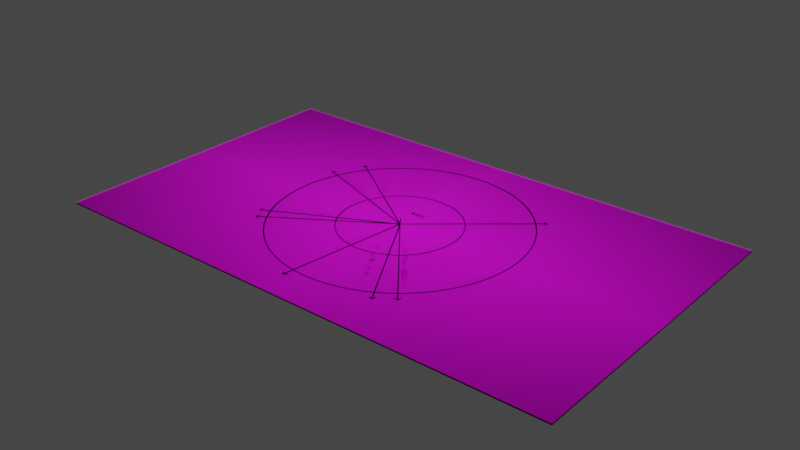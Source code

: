 # Source: VGHS_Radar_Map_25nm.blend  (saved by Blender 3.6.13; exported with 4.5.12 LTS)
import bpy
from mathutils import Matrix  # noqa: F401  (used for matrix-valued properties, if any)

bpy.ops.wm.read_factory_settings(use_empty=True)
scene = bpy.context.scene
scene.name = 'Scene'

# ---- collections
col_reference_image = bpy.data.collections.new('Reference_Image'); scene.collection.children.link(col_reference_image)
col_map_item = bpy.data.collections.new('Map_Item'); scene.collection.children.link(col_map_item)
col_route_item = bpy.data.collections.new('Route_Item'); col_map_item.children.link(col_route_item)
col_area = bpy.data.collections.new('Area'); col_route_item.children.link(col_area)
col_path = bpy.data.collections.new('Path'); col_route_item.children.link(col_path)
col_text_item = bpy.data.collections.new('Text_Item'); col_map_item.children.link(col_text_item)
col_other_text = bpy.data.collections.new('Other Text'); col_text_item.children.link(col_other_text)
col_pathe_text = bpy.data.collections.new('Pathe Text'); col_text_item.children.link(col_pathe_text)
col_xtra_item = bpy.data.collections.new('Xtra_Item'); col_map_item.children.link(col_xtra_item)
col_all_theme_map = bpy.data.collections.new('All_Theme_Map'); scene.collection.children.link(col_all_theme_map)

# ---- images (referenced by path relative to the original .blend; pixels are not part of the script)
import os
ASSET_DIR = os.environ.get("B2B_ASSET_DIR", "")  # directory of the original .blend (textures are referenced by path, not embedded)
HERE = os.path.dirname(os.path.abspath(__file__))  # packed textures are extracted next to this script under _unpacked/

def load_image(name, relpath, width, height, colorspace="sRGB"):
    """Load a texture the original file referenced (path relative to the .blend, or extracted next to this script)."""
    p = next((c for c in (os.path.join(HERE, relpath), os.path.join(ASSET_DIR, relpath)) if relpath and os.path.exists(c)), "")
    if p:
        img = bpy.data.images.load(p, check_existing=True)
        img.name = name
    else:  # same state as the original file: an image datablock whose file is absent (Cycles renders it pink)
        img = bpy.data.images.new(name, width, height)
        img.source = "FILE"
        img.filepath = "//" + (relpath or name)
    img.colorspace_settings.name = colorspace
    return img
img_map_color_palette_m2_psd = load_image('Map_Color_Palette M2.psd', 'Map_Color_Palette M2.psd', 1024, 1024, 'sRGB')
img_rm_satelite_25nm_psd = load_image('RM_Satelite_25nm.psd', 'RM_Satelite_25nm.psd', 1024, 1024, 'sRGB')

# ---- materials (node trees are filled in below, after node groups)
mat_map_color_palette = bpy.data.materials.new('Map_Color_Palette')
mat_map_color_palette.use_transparent_shadow = False
mat_map_color_palette.diffuse_color = (0.0, 1.0, 0.813, 1.0)
mat_rm_satelite_25nm = bpy.data.materials.new('RM_Satelite_25nm')
mat_rm_satelite_25nm.surface_render_method = 'BLENDED'
mat_rm_satelite_25nm.blend_method = 'BLEND'

# ---- node groups
ng_line_thickness = bpy.data.node_groups.new('Line Thickness', 'GeometryNodeTree')
_s = ng_line_thickness.interface.new_socket(name='Geometry', in_out='OUTPUT', socket_type='NodeSocketGeometry')
_s = ng_line_thickness.interface.new_socket(name='Geometry', in_out='INPUT', socket_type='NodeSocketGeometry')
_s = ng_line_thickness.interface.new_socket(name='Width', in_out='INPUT', socket_type='NodeSocketFloat')
_s.default_value = 20.0
_s.min_value = 0.0
_s.max_value = 100.0
_s = ng_line_thickness.interface.new_socket(name='Is Mesh', in_out='INPUT', socket_type='NodeSocketBool')
_s = ng_line_thickness.interface.new_socket(name='X Index', in_out='INPUT', socket_type='NodeSocketInt')
_s.min_value = 0
_s.max_value = 3
_s = ng_line_thickness.interface.new_socket(name='Y Index', in_out='INPUT', socket_type='NodeSocketInt')
ng_line_thickness.is_modifier = True
_N = ng_line_thickness.nodes; _L = ng_line_thickness.links
n0 = _N.new('GeometryNodeCurvePrimitiveLine'); n0.name = 'Curve Line'; n0.location = (-173, -56)
n1 = _N.new('ShaderNodeCombineXYZ'); n1.name = 'Combine XYZ'; n1.location = (-403, -89)
n2 = _N.new('ShaderNodeCombineXYZ'); n2.name = 'Combine XYZ.001'; n2.location = (-377, -246)
n3 = _N.new('ShaderNodeMath'); n3.name = 'Math'; n3.location = (-591, -81)
n3.operation = 'DIVIDE'
n3.inputs[1].default_value = -2.0
n4 = _N.new('ShaderNodeMath'); n4.name = 'Math.001'; n4.location = (-593, -250)
n4.operation = 'DIVIDE'
n4.inputs[1].default_value = 2.0
n5 = _N.new('GeometryNodeMeshToCurve'); n5.name = 'Mesh to Curve'; n5.location = (-799, -4)
n6 = _N.new('GeometryNodeSwitch'); n6.name = 'Switch'; n6.location = (-599, 147)
n7 = _N.new('NodeGroupOutput'); n7.name = 'Group Output'; n7.location = (1216, 118)
n8 = _N.new('GeometryNodeRealizeInstances'); n8.name = 'Realize Instances'; n8.location = (529, -182)
n9 = _N.new('GeometryNodeStoreNamedAttribute'); n9.name = 'Store Named Attribute'; n9.location = (749, -112)
n9.data_type = 'FLOAT2'
n9.domain = 'CORNER'
n9.inputs[2].default_value = 'UVMap'
n10 = _N.new('GeometryNodeSetMaterial'); n10.name = 'Set Material'; n10.location = (943, -142)
n10.inputs[2].default_value = mat_map_color_palette
n11 = _N.new('ShaderNodeMath'); n11.name = 'Math.002'; n11.location = (235, -340)
n11.operation = 'DIVIDE'
n12 = _N.new('ShaderNodeMath'); n12.name = 'Math.003'; n12.location = (393, -510)
n12.inputs[1].default_value = 0.125
n13 = _N.new('ShaderNodeMath'); n13.name = 'Math.004'; n13.location = (233, -510)
n13.operation = 'DIVIDE'
n14 = _N.new('ShaderNodeMath'); n14.name = 'Math.005'; n14.location = (388, -340)
n14.inputs[1].default_value = 0.125
n15 = _N.new('ShaderNodeCombineXYZ'); n15.name = 'Combine XYZ.002'; n15.location = (580, -334)
n16 = _N.new('GeometryNodeCurveToMesh'); n16.name = 'Curve to Mesh'; n16.location = (60, 59)
n17 = _N.new('NodeGroupInput'); n17.name = 'Group Input.001'; n17.location = (12, -438)
n18 = _N.new('NodeGroupInput'); n18.name = 'Group Input'; n18.location = (-1149, 25)
n19 = _N.new('NodeGroupInput'); n19.name = 'Group Input.002'; n19.location = (-836, 243)
n20 = _N.new('GeometryNodeInputNamedAttribute'); n20.name = 'Named Attribute'; n20.location = (35, 59)
n20.inputs[0].default_value = 'radius'
n21 = _N.new('GeometryNodeSwitch'); n21.name = 'Switch.001'; n21.location = (35, 59)
n21.input_type = 'FLOAT'
n21.inputs[1].default_value = 1.0
_L.new(n0.outputs[0], n16.inputs[1])
_L.new(n3.outputs[0], n1.inputs[0])
_L.new(n18.outputs[1], n3.inputs[0])
_L.new(n1.outputs[0], n0.inputs[0])
_L.new(n18.outputs[1], n4.inputs[0])
_L.new(n4.outputs[0], n2.inputs[0])
_L.new(n2.outputs[0], n0.inputs[1])
_L.new(n5.outputs[0], n6.inputs[2])
_L.new(n18.outputs[0], n6.inputs[1])
_L.new(n6.outputs[0], n16.inputs[0])
_L.new(n18.outputs[0], n5.inputs[0])
_L.new(n8.outputs[0], n9.inputs[0])
_L.new(n9.outputs[0], n10.inputs[0])
_L.new(n11.outputs[0], n14.inputs[0])
_L.new(n13.outputs[0], n12.inputs[0])
_L.new(n14.outputs[0], n15.inputs[0])
_L.new(n12.outputs[0], n15.inputs[1])
_L.new(n15.outputs[0], n9.inputs[3])
_L.new(n10.outputs[0], n7.inputs[0])
_L.new(n16.outputs[0], n8.inputs[0])
_L.new(n17.outputs[3], n11.inputs[1])
_L.new(n17.outputs[4], n13.inputs[1])
_L.new(n19.outputs[2], n6.inputs[0])
_L.new(n20.outputs[1], n21.inputs[0])
_L.new(n20.outputs[0], n21.inputs[2])
_L.new(n21.outputs[0], n16.inputs[2])
n7.is_active_output = True
ng_clonemesh = bpy.data.node_groups.new('CloneMesh', 'GeometryNodeTree')
_s = ng_clonemesh.interface.new_socket(name='Geometry', in_out='OUTPUT', socket_type='NodeSocketGeometry')
_s = ng_clonemesh.interface.new_socket(name='Geometry', in_out='INPUT', socket_type='NodeSocketGeometry')
_s = ng_clonemesh.interface.new_socket(name='Collection', in_out='INPUT', socket_type='NodeSocketCollection')
_s = ng_clonemesh.interface.new_socket(name='X Index', in_out='INPUT', socket_type='NodeSocketInt')
_s.min_value = 0
_s.max_value = 7
_s = ng_clonemesh.interface.new_socket(name='Y Index', in_out='INPUT', socket_type='NodeSocketInt')
_s.min_value = 0
_s.max_value = 7
ng_clonemesh.is_modifier = True
_N = ng_clonemesh.nodes; _L = ng_clonemesh.links
n0 = _N.new('GeometryNodeCollectionInfo'); n0.name = 'Collection Info'; n0.location = (-136, 83)
n1 = _N.new('NodeGroupOutput'); n1.name = 'Group Output'; n1.location = (891, 145)
n2 = _N.new('GeometryNodeRealizeInstances'); n2.name = 'Realize Instances'; n2.location = (66, 30)
n3 = _N.new('GeometryNodeStoreNamedAttribute'); n3.name = 'Store Named Attribute'; n3.location = (286, 100)
n3.data_type = 'FLOAT2'
n3.domain = 'CORNER'
n3.inputs[2].default_value = 'UVMap'
n4 = _N.new('GeometryNodeSetMaterial'); n4.name = 'Set Material'; n4.location = (479, 69)
n4.inputs[2].default_value = mat_map_color_palette
n5 = _N.new('GeometryNodeJoinGeometry'); n5.name = 'Join Geometry'; n5.location = (575, 222)
n6 = _N.new('ShaderNodeMath'); n6.name = 'Math'; n6.location = (-228, -128)
n6.operation = 'DIVIDE'
n6.inputs[1].default_value = 8.0
n7 = _N.new('ShaderNodeMath'); n7.name = 'Math.001'; n7.location = (-230, -299)
n7.operation = 'DIVIDE'
n7.inputs[1].default_value = 8.0
n8 = _N.new('ShaderNodeMath'); n8.name = 'Math.002'; n8.location = (-75, -128)
n8.inputs[1].default_value = 0.0625
n9 = _N.new('ShaderNodeCombineXYZ'); n9.name = 'Combine XYZ'; n9.location = (117, -123)
n10 = _N.new('ShaderNodeMath'); n10.name = 'Math.003'; n10.location = (-70, -299)
n10.inputs[1].default_value = 0.0625
n11 = _N.new('NodeGroupInput'); n11.name = 'Group Input'; n11.location = (-578, 131)
n12 = _N.new('ShaderNodeMath'); n12.name = 'Math.004'; n12.location = (109, -294)
n12.operation = 'SUBTRACT'
n12.inputs[0].default_value = 1.0
_L.new(n0.outputs[0], n2.inputs[0])
_L.new(n2.outputs[0], n3.inputs[0])
_L.new(n3.outputs[0], n4.inputs[0])
_L.new(n11.outputs[2], n6.inputs[0])
_L.new(n11.outputs[3], n7.inputs[0])
_L.new(n6.outputs[0], n8.inputs[0])
_L.new(n7.outputs[0], n10.inputs[0])
_L.new(n8.outputs[0], n9.inputs[0])
_L.new(n9.outputs[0], n3.inputs[3])
_L.new(n11.outputs[1], n0.inputs[0])
_L.new(n11.outputs[0], n5.inputs[0])
_L.new(n4.outputs[0], n5.inputs[0])
_L.new(n5.outputs[0], n1.inputs[0])
_L.new(n10.outputs[0], n12.inputs[1])
_L.new(n12.outputs[0], n9.inputs[1])
n1.is_active_output = True

# ---- material node trees
mat_map_color_palette.use_nodes = True; mat_map_color_palette.node_tree.nodes.clear()
_N = mat_map_color_palette.node_tree.nodes; _L = mat_map_color_palette.node_tree.links
n0 = _N.new('ShaderNodeBsdfPrincipled'); n0.name = 'Principled BSDF'; n0.location = (10, 300)
n0.distribution = 'GGX'
n0.subsurface_method = 'RANDOM_WALK_SKIN'
n0.inputs[3].default_value = 1.45
n0.inputs[27].default_value = (0.0, 0.0, 0.0, 1.0)
n0.inputs[28].default_value = 1.0
n1 = _N.new('ShaderNodeOutputMaterial'); n1.name = 'Material Output'; n1.location = (300, 300)
n2 = _N.new('ShaderNodeTexImage'); n2.name = 'Image Texture'; n2.location = (-280, 278)
n2.image = img_map_color_palette_m2_psd
_L.new(n0.outputs[0], n1.inputs[0])
_L.new(n2.outputs[0], n0.inputs[0])
n1.is_active_output = True
mat_rm_satelite_25nm.use_nodes = True; mat_rm_satelite_25nm.node_tree.nodes.clear()
_N = mat_rm_satelite_25nm.node_tree.nodes; _L = mat_rm_satelite_25nm.node_tree.links
n0 = _N.new('ShaderNodeOutputMaterial'); n0.name = 'Material Output'; n0.location = (300, 300)
n1 = _N.new('ShaderNodeTexImage'); n1.name = 'Image Texture'; n1.location = (-200, 300)
n1.image = img_rm_satelite_25nm_psd
n1.extension = 'CLIP'
n2 = _N.new('ShaderNodeBsdfPrincipled'); n2.name = 'Principled BSDF'; n2.location = (0, 300)
n2.distribution = 'GGX'
n2.subsurface_method = 'RANDOM_WALK_SKIN'
n2.inputs[3].default_value = 1.45
n2.inputs[27].default_value = (0.0, 0.0, 0.0, 1.0)
n2.inputs[28].default_value = 1.0
_L.new(n1.outputs[0], n2.inputs[0])
_L.new(n1.outputs[1], n2.inputs[4])
_L.new(n2.outputs[0], n0.inputs[0])
n0.is_active_output = True

# ---- world
world_world = bpy.data.worlds.new('World'); scene.world = world_world
world_world.use_nodes = True; world_world.node_tree.nodes.clear()
_N = world_world.node_tree.nodes; _L = world_world.node_tree.links
n0 = _N.new('ShaderNodeOutputWorld'); n0.name = 'World Output'; n0.location = (300, 300)
n1 = _N.new('ShaderNodeBackground'); n1.name = 'Background'; n1.location = (10, 300)
n1.inputs[0].default_value = (0.05088, 0.05088, 0.05088, 1.0)
_L.new(n1.outputs[0], n0.inputs[0])
n0.is_active_output = True
world_world.color = (0.05088, 0.05088, 0.05088)
world_world.use_sun_shadow = False
world_world.sun_shadow_jitter_overblur = 0.0

# ---- meshes
me_plane_009 = bpy.data.meshes.new('Plane.009')
me_plane_009.from_pydata([(-1.0, -1.0, 0.0), (1.0, -1.0, 0.0), (-1.0, 1.0, 0.0), (1.0, 1.0, 0.0)], [], [(0, 1, 3, 2)])
_uv = me_plane_009.uv_layers.new(name='UVMap')
_uv.uv.foreach_set('vector', [0.0, 0.0, 1.0, 0.0, 1.0, 1.0, 0.0, 1.0])
me_plane_009.materials.append(mat_map_color_palette)
me_plane_009.update()
me_plane_004 = bpy.data.meshes.new('Plane.004')
me_plane_004.from_pydata([(1000.0, 600.0, -10.0), (-1000.0, 600.0, -10.0), (1000.0, -600.0, -10.0), (-1000.0, -600.0, -10.0)], [], [(3, 2, 0, 1)])
_uv = me_plane_004.uv_layers.new(name='UVMap')
_uv.uv.foreach_set('vector', [0.03221, 0.8091, 0.03221, 0.8091, 0.03221, 0.8091, 0.03221, 0.8091])
me_plane_004.materials.append(mat_map_color_palette)
me_plane_004.update()
me_plane_011 = bpy.data.meshes.new('Plane.011')
me_plane_011.from_pydata([(1000.0, 600.0, -10.0), (-1000.0, 600.0, -10.0), (1000.0, -600.0, -10.0), (-1000.0, -600.0, -10.0)], [], [(0, 1, 3, 2)])
_uv = me_plane_011.uv_layers.new(name='UVMap')
_uv.uv.foreach_set('vector', [0.0674, 0.697, 0.0674, 0.697, 0.0674, 0.697, 0.0674, 0.697])
me_plane_011.materials.append(mat_map_color_palette)
me_plane_011.update()
me_surface_map_runway_bg_001 = bpy.data.meshes.new('Surface_Map_Runway_BG.001')
me_surface_map_runway_bg_001.from_pydata([(1000.0, 600.0, -5.0), (-1000.0, 600.0, -5.0), (1000.0, -600.0, -5.0), (-1000.0, -600.0, -5.0)], [], [(3, 2, 0, 1)])
_uv = me_surface_map_runway_bg_001.uv_layers.new(name='UVMap')
_uv.uv.foreach_set('vector', [0.0, 0.0, 1.0, 0.0, 1.0, 1.0, 0.0, 1.0])
me_surface_map_runway_bg_001.materials.append(mat_rm_satelite_25nm)
me_surface_map_runway_bg_001.update()

# ---- curves / text
cu_area_25nm_001 = bpy.data.curves.new('Area 25nm.001', 'CURVE')
cu_area_25nm_001.dimensions = '2D'
_sp = cu_area_25nm_001.splines.new('BEZIER'); _sp.bezier_points.add(3)
_sp.bezier_points.foreach_set('co', [-268.0, 0.0, 0.0, 0.0, 268.0, 0.0, 268.0, 0.0, 0.0, 0.0, -268.0, 0.0])
_sp.bezier_points.foreach_set('handle_left', [-268.0, -148.0, 0.0, -148.0, 268.0, 0.0, 268.0, 148.0, 0.0, 148.0, -268.0, 0.0])
_sp.bezier_points.foreach_set('handle_right', [-268.0, 148.0, 0.0, 148.0, 268.0, 0.0, 268.0, -148.0, 0.0, -148.0, -268.0, 0.0])
for _p, _l, _r in zip(_sp.bezier_points, ['AUTO', 'AUTO', 'AUTO', 'AUTO'], ['AUTO', 'AUTO', 'AUTO', 'AUTO']): _p.handle_left_type = _l; _p.handle_right_type = _r
_sp.order_u = 0
_sp.order_v = 0
_sp.use_cyclic_u = True
cu_area_25nm_001.bevel_mode = 'OBJECT'
cu_area_25nm_001.bevel_profile.use_clip = True
cu_beziercircle_001 = bpy.data.curves.new('BezierCircle.001', 'CURVE')
cu_beziercircle_001.dimensions = '2D'
_sp = cu_beziercircle_001.splines.new('BEZIER'); _sp.bezier_points.add(3)
_sp.bezier_points.foreach_set('co', [-463.0, 0.0, 0.0, 0.0, 463.0, 0.0, 463.0, 0.0, 0.0, 0.0, -463.0, 0.0])
_sp.bezier_points.foreach_set('handle_left', [-463.0, -255.6, 0.0, -255.6, 463.0, 0.0, 463.0, 255.6, 0.0, 255.6, -463.0, 0.0])
_sp.bezier_points.foreach_set('handle_right', [-463.0, 255.6, 0.0, 255.6, 463.0, 0.0, 463.0, -255.6, 0.0, -255.6, -463.0, 0.0])
for _p, _l, _r in zip(_sp.bezier_points, ['ALIGNED', 'ALIGNED', 'ALIGNED', 'ALIGNED'], ['ALIGNED', 'ALIGNED', 'ALIGNED', 'ALIGNED']): _p.handle_left_type = _l; _p.handle_right_type = _r
_sp.order_u = 0
_sp.order_v = 0
_sp.resolution_u = 32
_sp.use_cyclic_u = True
cu_beziercircle_001.bevel_mode = 'OBJECT'
cu_beziercircle_001.bevel_profile.use_clip = True
cu_beziercircle_001.resolution_u = 32
cu_beziercurve_002 = bpy.data.curves.new('BezierCurve.002', 'CURVE')
cu_beziercurve_002.dimensions = '2D'
_sp = cu_beziercurve_002.splines.new('BEZIER'); _sp.bezier_points.add(1)
_sp.bezier_points.foreach_set('co', [0.0, 10.12, 0.0, 0.0, 42.12, 0.0])
_sp.bezier_points.foreach_set('handle_left', [0.0, -2.373, 0.0, 0.0, 29.63, 0.0])
_sp.bezier_points.foreach_set('handle_right', [0.0, 22.61, 0.0, 0.0, 54.61, 0.0])
for _p, _l, _r in zip(_sp.bezier_points, ['AUTO', 'AUTO'], ['AUTO', 'AUTO']): _p.handle_left_type = _l; _p.handle_right_type = _r
_sp.order_u = 0
_sp.order_v = 0
_sp.resolution_u = 1
cu_beziercurve_002.bevel_mode = 'OBJECT'
cu_beziercurve_002.resolution_u = 1
cu_path_050 = bpy.data.curves.new('Path 050°', 'CURVE')
cu_path_050.dimensions = '2D'
_sp = cu_path_050.splines.new('POLY'); _sp.points.add(1)
_sp.points.foreach_set('co', [0.0, 0.0, 0.0, 0.0, 385.0, 323.0, 0.0, 0.0])
_sp.order_v = 0
_sp.resolution_u = 1
_sp.resolution_v = 0
_sp.use_endpoint_u = True
_sp.use_smooth = False
_sp = cu_path_050.splines.new('POLY'); _sp.points.add(2)
_sp.points.foreach_set('co', [383.7, 308.9, 0.0, 0.0, 385.0, 323.0, 0.0, 0.0, 370.8, 324.3, 0.0, 0.0])
_sp.order_v = 0
_sp.resolution_u = 1
_sp.resolution_v = 0
_sp.use_endpoint_u = True
_sp.use_smooth = False
cu_path_050.bevel_mode = 'OBJECT'
cu_path_050.resolution_u = 1
cu_path_141 = bpy.data.curves.new('Path 141°', 'CURVE')
cu_path_141.dimensions = '2D'
_sp = cu_path_141.splines.new('POLY'); _sp.points.add(1)
_sp.points.foreach_set('co', [0.0, 0.0, 0.0, 0.0, 316.3, -390.6, 0.0, 0.0])
_sp.order_v = 0
_sp.resolution_u = 1
_sp.resolution_v = 0
_sp.use_endpoint_u = True
_sp.use_smooth = False
_sp = cu_path_141.splines.new('POLY'); _sp.points.add(2)
_sp.points.foreach_set('co', [302.1, -389.1, 0.0, 0.0, 316.3, -390.6, 0.0, 0.0, 317.8, -376.4, 0.0, 0.0])
_sp.order_v = 0
_sp.resolution_u = 1
_sp.resolution_v = 0
_sp.use_endpoint_u = True
_sp.use_smooth = False
cu_path_141.bevel_mode = 'OBJECT'
cu_path_141.resolution_u = 1
cu_path_150 = bpy.data.curves.new('Path 150°', 'CURVE')
cu_path_150.dimensions = '2D'
_sp = cu_path_150.splines.new('POLY'); _sp.points.add(1)
_sp.points.foreach_set('co', [0.0, 0.0, 0.0, 0.0, 251.3, -435.2, 0.0, 0.0])
_sp.order_v = 0
_sp.resolution_u = 1
_sp.resolution_v = 0
_sp.use_endpoint_u = True
_sp.use_smooth = False
_sp = cu_path_150.splines.new('POLY'); _sp.points.add(2)
_sp.points.foreach_set('co', [237.6, -431.6, 0.0, 0.0, 251.3, -435.2, 0.0, 0.0, 255.0, -421.5, 0.0, 0.0])
_sp.order_v = 0
_sp.resolution_u = 1
_sp.resolution_v = 0
_sp.use_endpoint_u = True
_sp.use_smooth = False
cu_path_150.bevel_mode = 'OBJECT'
cu_path_150.resolution_u = 1
cu_path_187 = bpy.data.curves.new('Path 187°', 'CURVE')
cu_path_187.dimensions = '2D'
_sp = cu_path_187.splines.new('POLY'); _sp.points.add(1)
_sp.points.foreach_set('co', [0.0, 0.0, 0.0, 0.0, -61.25, -498.8, 0.0, 0.0])
_sp.order_v = 0
_sp.resolution_u = 1
_sp.resolution_v = 0
_sp.use_endpoint_u = True
_sp.use_smooth = False
_sp = cu_path_187.splines.new('POLY'); _sp.points.add(2)
_sp.points.foreach_set('co', [-70.0, -487.6, 0.0, 0.0, -61.25, -498.8, 0.0, 0.0, -50.05, -490.1, 0.0, 0.0])
_sp.order_v = 0
_sp.resolution_u = 1
_sp.resolution_v = 0
_sp.use_endpoint_u = True
_sp.use_smooth = False
cu_path_187.bevel_mode = 'OBJECT'
cu_path_187.resolution_u = 1
cu_path_237 = bpy.data.curves.new('Path 237°', 'CURVE')
cu_path_237.dimensions = '2D'
_sp = cu_path_237.splines.new('POLY'); _sp.points.add(1)
_sp.points.foreach_set('co', [0.0, 0.0, 0.0, 0.0, -421.5, -273.7, 0.0, 0.0])
_sp.order_v = 0
_sp.resolution_u = 1
_sp.resolution_v = 0
_sp.use_endpoint_u = True
_sp.use_smooth = False
_sp = cu_path_237.splines.new('POLY'); _sp.points.add(2)
_sp.points.foreach_set('co', [-418.5, -259.8, 0.0, 0.0, -421.5, -273.7, 0.0, 0.0, -407.6, -276.7, 0.0, 0.0])
_sp.order_v = 0
_sp.resolution_u = 1
_sp.resolution_v = 0
_sp.use_endpoint_u = True
_sp.use_smooth = False
cu_path_237.bevel_mode = 'OBJECT'
cu_path_237.resolution_u = 1
cu_path_243 = bpy.data.curves.new('Path 243°', 'CURVE')
cu_path_243.dimensions = '2D'
_sp = cu_path_243.splines.new('POLY'); _sp.points.add(1)
_sp.points.foreach_set('co', [0.0, 0.0, 0.0, 0.0, -447.8, -228.2, 0.0, 0.0])
_sp.order_v = 0
_sp.resolution_u = 1
_sp.resolution_v = 0
_sp.use_endpoint_u = True
_sp.use_smooth = False
_sp = cu_path_243.splines.new('POLY'); _sp.points.add(2)
_sp.points.foreach_set('co', [-443.4, -214.6, 0.0, 0.0, -447.8, -228.2, 0.0, 0.0, -434.3, -232.6, 0.0, 0.0])
_sp.order_v = 0
_sp.resolution_u = 1
_sp.resolution_v = 0
_sp.use_endpoint_u = True
_sp.use_smooth = False
cu_path_243.bevel_mode = 'OBJECT'
cu_path_243.resolution_u = 1
cu_path_290 = bpy.data.curves.new('Path 290°', 'CURVE')
cu_path_290.dimensions = '2D'
_sp = cu_path_290.splines.new('POLY'); _sp.points.add(1)
_sp.points.foreach_set('co', [0.0, 0.0, 0.0, 0.0, -472.3, 171.9, 0.0, 0.0])
_sp.order_v = 0
_sp.resolution_u = 1
_sp.resolution_v = 0
_sp.use_endpoint_u = True
_sp.use_smooth = False
_sp = cu_path_290.splines.new('POLY'); _sp.points.add(2)
_sp.points.foreach_set('co', [-459.4, 177.9, 0.0, 0.0, -472.3, 171.9, 0.0, 0.0, -466.2, 159.0, 0.0, 0.0])
_sp.order_v = 0
_sp.resolution_u = 1
_sp.resolution_v = 0
_sp.use_endpoint_u = True
_sp.use_smooth = False
cu_path_290.bevel_mode = 'OBJECT'
cu_path_290.resolution_u = 1
cu_path_305 = bpy.data.curves.new('Path 305°', 'CURVE')
cu_path_305.dimensions = '2D'
_sp = cu_path_305.splines.new('POLY'); _sp.points.add(1)
_sp.points.foreach_set('co', [0.0, 0.0, 0.0, 0.0, -411.7, 288.3, 0.0, 0.0])
_sp.order_v = 0
_sp.resolution_u = 1
_sp.resolution_v = 0
_sp.use_endpoint_u = True
_sp.use_smooth = False
_sp = cu_path_305.splines.new('POLY'); _sp.points.add(2)
_sp.points.foreach_set('co', [-397.7, 290.7, 0.0, 0.0, -411.7, 288.3, 0.0, 0.0, -409.2, 274.3, 0.0, 0.0])
_sp.order_v = 0
_sp.resolution_u = 1
_sp.resolution_v = 0
_sp.use_endpoint_u = True
_sp.use_smooth = False
cu_path_305.bevel_mode = 'OBJECT'
cu_path_305.resolution_u = 1
txt_text_001 = bpy.data.curves.new('Text.001', 'FONT')
txt_text_001.dimensions = '2D'
txt_text_001.body = '12 NM'
txt_text_001.bevel_mode = 'OBJECT'
txt_text_001.resolution_u = 3
txt_text_001.align_x = 'CENTER'
txt_text_001.align_y = 'BOTTOM'
txt_text_001.size = 25.0
txt_text_003 = bpy.data.curves.new('Text.003', 'FONT')
txt_text_003.dimensions = '2D'
txt_text_003.body = '25 NM'
txt_text_003.bevel_mode = 'OBJECT'
txt_text_003.resolution_u = 3
txt_text_003.align_x = 'CENTER'
txt_text_003.align_y = 'BOTTOM'
txt_text_003.size = 25.0
txt_text_002 = bpy.data.curves.new('Text.002', 'FONT')
txt_text_002.dimensions = '2D'
txt_text_002.body = 'RWY'
txt_text_002.bevel_mode = 'OBJECT'
txt_text_002.resolution_u = 3
txt_text_002.align_x = 'CENTER'
txt_text_002.align_y = 'CENTER'
txt_text_002.size = 25.0
txt_text_004 = bpy.data.curves.new('Text.004', 'FONT')
txt_text_004.dimensions = '2D'
txt_text_004.body = '050°- SYLHET'
txt_text_004.bevel_mode = 'OBJECT'
txt_text_004.resolution_u = 3
txt_text_004.align_x = 'CENTER'
txt_text_004.align_y = 'BOTTOM'
txt_text_004.size = 25.0
txt_text_005 = bpy.data.curves.new('Text.005', 'FONT')
txt_text_005.dimensions = '2D'
txt_text_005.body = '141° - CHATTOGRAM '
txt_text_005.bevel_mode = 'OBJECT'
txt_text_005.resolution_u = 3
txt_text_005.align_x = 'CENTER'
txt_text_005.align_y = 'BOTTOM'
txt_text_005.size = 25.0
txt_text_006 = bpy.data.curves.new('Text.006', 'FONT')
txt_text_006.dimensions = '2D'
txt_text_006.body = "150° - COX'S BAZAR"
txt_text_006.bevel_mode = 'OBJECT'
txt_text_006.resolution_u = 3
txt_text_006.align_x = 'CENTER'
txt_text_006.align_y = 'BOTTOM'
txt_text_006.size = 25.0
txt_text_007 = bpy.data.curves.new('Text.007', 'FONT')
txt_text_007.dimensions = '2D'
txt_text_007.body = '187° - BARISHAL'
txt_text_007.bevel_mode = 'OBJECT'
txt_text_007.resolution_u = 3
txt_text_007.align_x = 'CENTER'
txt_text_007.align_y = 'BOTTOM'
txt_text_007.size = 25.0
txt_text_008 = bpy.data.curves.new('Text.008', 'FONT')
txt_text_008.dimensions = '2D'
txt_text_008.body = '237° - KOLKATA'
txt_text_008.bevel_mode = 'OBJECT'
txt_text_008.resolution_u = 3
txt_text_008.align_x = 'CENTER'
txt_text_008.align_y = 'BOTTOM'
txt_text_008.size = 25.0
txt_text_009 = bpy.data.curves.new('Text.009', 'FONT')
txt_text_009.dimensions = '2D'
txt_text_009.body = '243° - JASHORE'
txt_text_009.bevel_mode = 'OBJECT'
txt_text_009.resolution_u = 3
txt_text_009.align_x = 'CENTER'
txt_text_009.align_y = 'BOTTOM'
txt_text_009.size = 25.0
txt_text_010 = bpy.data.curves.new('Text.010', 'FONT')
txt_text_010.dimensions = '2D'
txt_text_010.body = '290° - RAJSHAHI'
txt_text_010.bevel_mode = 'OBJECT'
txt_text_010.resolution_u = 3
txt_text_010.align_x = 'CENTER'
txt_text_010.align_y = 'BOTTOM'
txt_text_010.size = 25.0
txt_text_011 = bpy.data.curves.new('Text.011', 'FONT')
txt_text_011.dimensions = '2D'
txt_text_011.body = '305° - SAIDPUR'
txt_text_011.materials.append(mat_map_color_palette)
txt_text_011.bevel_mode = 'OBJECT'
txt_text_011.resolution_u = 3
txt_text_011.align_x = 'CENTER'
txt_text_011.align_y = 'BOTTOM'
txt_text_011.size = 25.0

# ---- objects
ob_area_12nm = bpy.data.objects.new('Area 12nm', cu_area_25nm_001)
ob_radius_25nm_46_3km = bpy.data.objects.new('Radius 25nm 46.3km', cu_beziercircle_001)
ob_runway = bpy.data.objects.new('Runway', cu_beziercurve_002)
ob_path_050 = bpy.data.objects.new('Path 050°', cu_path_050)
ob_path_141 = bpy.data.objects.new('Path 141°', cu_path_141)
ob_path_150 = bpy.data.objects.new('Path 150°', cu_path_150)
ob_path_187 = bpy.data.objects.new('Path 187°', cu_path_187)
ob_path_237 = bpy.data.objects.new('Path 237°', cu_path_237)
ob_path_243 = bpy.data.objects.new('Path 243°', cu_path_243)
ob_path_290 = bpy.data.objects.new('Path 290°', cu_path_290)
ob_path_305 = bpy.data.objects.new('Path 305°', cu_path_305)
ob_txt_12nm = bpy.data.objects.new('txt 12nm', txt_text_001)
ob_txt_25nm = bpy.data.objects.new('txt 25nm', txt_text_003)
ob_txt_rwy = bpy.data.objects.new('txt rwy', txt_text_002)
ob_txt_path_050 = bpy.data.objects.new('txt Path 050°', txt_text_004)
ob_txt_path_141 = bpy.data.objects.new('txt Path 141°', txt_text_005)
ob_txt_path_150 = bpy.data.objects.new('txt Path 150°', txt_text_006)
ob_txt_path_187 = bpy.data.objects.new('txt Path 187°', txt_text_007)
ob_txt_path_237 = bpy.data.objects.new('txt Path 237°', txt_text_008)
ob_txt_path_243 = bpy.data.objects.new('txt Path 243°', txt_text_009)
ob_txt_path_290 = bpy.data.objects.new('txt Path 290°', txt_text_010)
ob_txt_path_305 = bpy.data.objects.new('txt Path 305°', txt_text_011)
ob_00_no_theme_map = bpy.data.objects.new('00_No_Theme_Map', me_plane_009)
ob_01_day_theme_map = bpy.data.objects.new('01_Day_Theme_Map', me_plane_004)
ob_02_night_theme_map = bpy.data.objects.new('02_Night_Theme_Map', me_plane_011)
ob_03_satelite_theme_map = bpy.data.objects.new('03_Satelite_Theme_Map', me_surface_map_runway_bg_001)

# ---- transforms, parenting, visibility, modifiers, constraints
ob_area_12nm.location = (0.0, 0.0, 0.0)
ob_area_12nm.scale = (0.8291, 0.8291, 1.0)
_m = ob_area_12nm.modifiers.new('GeometryNodes', 'NODES')
_m.node_group = ng_line_thickness
_gi = [s.identifier for s in ng_line_thickness.interface.items_tree if s.item_type == 'SOCKET' and s.in_out == 'INPUT']
_m[_gi[1]] = 3.75  # Width
_m[_gi[3]] = 1  # X Index
ob_radius_25nm_46_3km.location = (0.0, 0.0, 0.0)
_m = ob_radius_25nm_46_3km.modifiers.new('GeometryNodes', 'NODES')
_m.node_group = ng_line_thickness
_gi = [s.identifier for s in ng_line_thickness.interface.items_tree if s.item_type == 'SOCKET' and s.in_out == 'INPUT']
_m[_gi[1]] = 3.75  # Width
_m[_gi[3]] = 1  # X Index
ob_runway.location = (0.0, 0.0, 0.0)
ob_runway.rotation_euler = (0.0, 0.0, 0.6283)
_m = ob_runway.modifiers.new('GeometryNodes', 'NODES')
_m.node_group = ng_line_thickness
_gi = [s.identifier for s in ng_line_thickness.interface.items_tree if s.item_type == 'SOCKET' and s.in_out == 'INPUT']
_m[_gi[1]] = 3.75  # Width
_m[_gi[3]] = 1  # X Index
ob_path_050.location = (0.0, 0.0, 0.0)
_m = ob_path_050.modifiers.new('GeometryNodes', 'NODES')
_m.node_group = ng_line_thickness
_gi = [s.identifier for s in ng_line_thickness.interface.items_tree if s.item_type == 'SOCKET' and s.in_out == 'INPUT']
_m[_gi[1]] = 3.75  # Width
_m[_gi[3]] = 1  # X Index
ob_path_141.location = (0.0, 0.0, 0.0)
_m = ob_path_141.modifiers.new('GeometryNodes', 'NODES')
_m.node_group = ng_line_thickness
_gi = [s.identifier for s in ng_line_thickness.interface.items_tree if s.item_type == 'SOCKET' and s.in_out == 'INPUT']
_m[_gi[1]] = 3.75  # Width
_m[_gi[3]] = 1  # X Index
ob_path_150.location = (0.0, 0.0, 0.0)
_m = ob_path_150.modifiers.new('GeometryNodes', 'NODES')
_m.node_group = ng_line_thickness
_gi = [s.identifier for s in ng_line_thickness.interface.items_tree if s.item_type == 'SOCKET' and s.in_out == 'INPUT']
_m[_gi[1]] = 3.75  # Width
_m[_gi[3]] = 1  # X Index
ob_path_187.location = (0.0, 0.0, 0.0)
_m = ob_path_187.modifiers.new('GeometryNodes', 'NODES')
_m.node_group = ng_line_thickness
_gi = [s.identifier for s in ng_line_thickness.interface.items_tree if s.item_type == 'SOCKET' and s.in_out == 'INPUT']
_m[_gi[1]] = 3.75  # Width
_m[_gi[3]] = 1  # X Index
ob_path_237.location = (0.0, 0.0, 0.0)
_m = ob_path_237.modifiers.new('GeometryNodes', 'NODES')
_m.node_group = ng_line_thickness
_gi = [s.identifier for s in ng_line_thickness.interface.items_tree if s.item_type == 'SOCKET' and s.in_out == 'INPUT']
_m[_gi[1]] = 3.75  # Width
_m[_gi[3]] = 1  # X Index
ob_path_243.location = (0.0, 0.0, 0.0)
_m = ob_path_243.modifiers.new('GeometryNodes', 'NODES')
_m.node_group = ng_line_thickness
_gi = [s.identifier for s in ng_line_thickness.interface.items_tree if s.item_type == 'SOCKET' and s.in_out == 'INPUT']
_m[_gi[1]] = 3.75  # Width
_m[_gi[3]] = 1  # X Index
ob_path_290.location = (0.0, 0.0, 0.0)
_m = ob_path_290.modifiers.new('GeometryNodes', 'NODES')
_m.node_group = ng_line_thickness
_gi = [s.identifier for s in ng_line_thickness.interface.items_tree if s.item_type == 'SOCKET' and s.in_out == 'INPUT']
_m[_gi[1]] = 3.75  # Width
_m[_gi[3]] = 1  # X Index
ob_path_305.location = (0.0, 0.0, 0.0)
_m = ob_path_305.modifiers.new('GeometryNodes', 'NODES')
_m.node_group = ng_line_thickness
_gi = [s.identifier for s in ng_line_thickness.interface.items_tree if s.item_type == 'SOCKET' and s.in_out == 'INPUT']
_m[_gi[1]] = 3.75  # Width
_m[_gi[3]] = 1  # X Index
ob_txt_12nm.location = (-255.9, 0.0, 0.0)
ob_txt_12nm.rotation_euler = (0.0, -0.0, -3.142)
_m = ob_txt_12nm.modifiers.new('Curve', 'CURVE')
_m.object = ob_area_12nm
ob_txt_25nm.location = (-580.7, 0.0, 0.0)
ob_txt_25nm.rotation_euler = (0.0, -0.0, -3.142)
_m = ob_txt_25nm.modifiers.new('Curve', 'CURVE')
_m.object = ob_radius_25nm_46_3km
ob_txt_rwy.location = (5.532, 89.89, 0.0)
ob_txt_path_050.location = (317.6, 4.0, 0.0)
_m = ob_txt_path_050.modifiers.new('Curve', 'CURVE')
_m.object = ob_path_050
ob_txt_path_141.location = (285.5, 4.0, 0.0)
_m = ob_txt_path_141.modifiers.new('Curve', 'CURVE')
_m.object = ob_path_141
ob_txt_path_150.location = (261.6, -60.0, 0.0)
_m = ob_txt_path_150.modifiers.new('Curve', 'CURVE')
_m.object = ob_path_150
ob_txt_path_187.location = (198.1, -4.0, 0.0)
ob_txt_path_187.rotation_euler = (0.0, 0.0, -3.142)
_m = ob_txt_path_187.modifiers.new('Curve', 'CURVE')
_m.object = ob_path_187
ob_txt_path_237.location = (394.0, 60.0, 0.0)
ob_txt_path_237.rotation_euler = (0.0, -0.0, -3.142)
_m = ob_txt_path_237.modifiers.new('Curve', 'CURVE')
_m.object = ob_path_237
ob_txt_path_243.location = (332.1, -4.0, 0.0)
ob_txt_path_243.rotation_euler = (0.0, -0.0, -3.142)
_m = ob_txt_path_243.modifiers.new('Curve', 'CURVE')
_m.object = ob_path_243
ob_txt_path_290.location = (358.1, 0.0, 0.0)
ob_txt_path_290.rotation_euler = (0.0, 0.0, -3.142)
_m = ob_txt_path_290.modifiers.new('Curve', 'CURVE')
_m.object = ob_path_290
ob_txt_path_305.location = (347.3, -4.0, 0.0)
ob_txt_path_305.rotation_euler = (0.0, 0.0, -3.142)
_m = ob_txt_path_305.modifiers.new('Curve', 'CURVE')
_m.object = ob_path_305
ob_00_no_theme_map.location = (0.0, 0.0, 0.0)
_m = ob_00_no_theme_map.modifiers.new('Text', 'NODES')
_m.node_group = ng_clonemesh
_gi = [s.identifier for s in ng_clonemesh.interface.items_tree if s.item_type == 'SOCKET' and s.in_out == 'INPUT']
_m[_gi[1]] = col_text_item  # Collection
_m[_gi[2]] = 1  # X Index
_m = ob_00_no_theme_map.modifiers.new('Route', 'NODES')
_m.node_group = ng_clonemesh
_gi = [s.identifier for s in ng_clonemesh.interface.items_tree if s.item_type == 'SOCKET' and s.in_out == 'INPUT']
_m[_gi[1]] = col_route_item  # Collection
_m[_gi[2]] = 2  # X Index
ob_01_day_theme_map.location = (0.0, 0.0, 0.0)
_m = ob_01_day_theme_map.modifiers.new('Text', 'NODES')
_m.node_group = ng_clonemesh
_gi = [s.identifier for s in ng_clonemesh.interface.items_tree if s.item_type == 'SOCKET' and s.in_out == 'INPUT']
_m[_gi[1]] = col_text_item  # Collection
_m[_gi[2]] = 1  # X Index
_m[_gi[3]] = 1  # Y Index
_m = ob_01_day_theme_map.modifiers.new('Route', 'NODES')
_m.node_group = ng_clonemesh
_gi = [s.identifier for s in ng_clonemesh.interface.items_tree if s.item_type == 'SOCKET' and s.in_out == 'INPUT']
_m[_gi[1]] = col_route_item  # Collection
_m[_gi[2]] = 2  # X Index
_m[_gi[3]] = 1  # Y Index
_m = ob_01_day_theme_map.modifiers.new('Xtra', 'NODES')
_m.node_group = ng_clonemesh
_gi = [s.identifier for s in ng_clonemesh.interface.items_tree if s.item_type == 'SOCKET' and s.in_out == 'INPUT']
_m[_gi[1]] = col_xtra_item  # Collection
_m[_gi[2]] = 3  # X Index
_m[_gi[3]] = 1  # Y Index
ob_02_night_theme_map.location = (0.0, 0.0, 0.0)
_m = ob_02_night_theme_map.modifiers.new('Text', 'NODES')
_m.node_group = ng_clonemesh
_gi = [s.identifier for s in ng_clonemesh.interface.items_tree if s.item_type == 'SOCKET' and s.in_out == 'INPUT']
_m[_gi[1]] = col_text_item  # Collection
_m[_gi[2]] = 1  # X Index
_m[_gi[3]] = 2  # Y Index
_m = ob_02_night_theme_map.modifiers.new('Route', 'NODES')
_m.node_group = ng_clonemesh
_gi = [s.identifier for s in ng_clonemesh.interface.items_tree if s.item_type == 'SOCKET' and s.in_out == 'INPUT']
_m[_gi[1]] = col_route_item  # Collection
_m[_gi[2]] = 2  # X Index
_m[_gi[3]] = 2  # Y Index
_m = ob_02_night_theme_map.modifiers.new('Xtra', 'NODES')
_m.node_group = ng_clonemesh
_gi = [s.identifier for s in ng_clonemesh.interface.items_tree if s.item_type == 'SOCKET' and s.in_out == 'INPUT']
_m[_gi[1]] = col_xtra_item  # Collection
_m[_gi[2]] = 4  # X Index
_m[_gi[3]] = 2  # Y Index
ob_03_satelite_theme_map.location = (0.0, 0.0, 0.0)
_m = ob_03_satelite_theme_map.modifiers.new('Text', 'NODES')
_m.node_group = ng_clonemesh
_gi = [s.identifier for s in ng_clonemesh.interface.items_tree if s.item_type == 'SOCKET' and s.in_out == 'INPUT']
_m[_gi[1]] = col_text_item  # Collection
_m[_gi[2]] = 1  # X Index
_m[_gi[3]] = 3  # Y Index
_m = ob_03_satelite_theme_map.modifiers.new('Route', 'NODES')
_m.node_group = ng_clonemesh
_gi = [s.identifier for s in ng_clonemesh.interface.items_tree if s.item_type == 'SOCKET' and s.in_out == 'INPUT']
_m[_gi[1]] = col_route_item  # Collection
_m[_gi[2]] = 2  # X Index
_m[_gi[3]] = 3  # Y Index

# ---- collection membership
col_area.objects.link(ob_area_12nm)
col_area.objects.link(ob_radius_25nm_46_3km)
col_area.objects.link(ob_runway)
col_path.objects.link(ob_path_050)
col_path.objects.link(ob_path_141)
col_path.objects.link(ob_path_150)
col_path.objects.link(ob_path_187)
col_path.objects.link(ob_path_237)
col_path.objects.link(ob_path_243)
col_path.objects.link(ob_path_290)
col_path.objects.link(ob_path_305)
col_other_text.objects.link(ob_txt_12nm)
col_other_text.objects.link(ob_txt_25nm)
col_other_text.objects.link(ob_txt_rwy)
col_pathe_text.objects.link(ob_txt_path_050)
col_pathe_text.objects.link(ob_txt_path_141)
col_pathe_text.objects.link(ob_txt_path_150)
col_pathe_text.objects.link(ob_txt_path_187)
col_pathe_text.objects.link(ob_txt_path_237)
col_pathe_text.objects.link(ob_txt_path_243)
col_pathe_text.objects.link(ob_txt_path_290)
col_pathe_text.objects.link(ob_txt_path_305)
col_all_theme_map.objects.link(ob_00_no_theme_map)
col_all_theme_map.objects.link(ob_01_day_theme_map)
col_all_theme_map.objects.link(ob_02_night_theme_map)
col_all_theme_map.objects.link(ob_03_satelite_theme_map)
def _layer_coll(name, lc=None):
    lc = lc or bpy.context.view_layer.layer_collection
    for c in lc.children:
        if c.name == name: return c
        r = _layer_coll(name, c)
        if r: return r
_layer_coll('Reference_Image').exclude = True
_layer_coll('Map_Item').exclude = True
_layer_coll('Route_Item').exclude = True
_layer_coll('Area').exclude = True
_layer_coll('Path').exclude = True
_layer_coll('Text_Item').exclude = True
_layer_coll('Other Text').exclude = True
_layer_coll('Pathe Text').exclude = True
_layer_coll('Xtra_Item').exclude = True

# ---- scene / render settings (as saved in the file)
scene.frame_start = 1; scene.frame_end = 250; scene.frame_set(1)
scene.render.engine = 'BLENDER_EEVEE_NEXT'
scene.cycles.sampling_pattern = 'TABULATED_SOBOL'
scene.cycles.use_light_tree = False
scene.view_settings.view_transform = 'Filmic'
bpy.context.view_layer.update()

# ---- added for rendering (the .blend has no active camera and no usable light): camera, sun
cam_auto = bpy.data.cameras.new('AutoCamera')
cam_auto.lens = 50.0
cam_auto.sensor_width = 36.0
cam_auto.clip_end = 37872.7
ob_auto_camera = bpy.data.objects.new('AutoCamera', cam_auto)
scene.collection.objects.link(ob_auto_camera)
ob_auto_camera.location = (2158.0, -2589.6, 1721.9)
ob_auto_camera.rotation_euler = (1.09748, -7.21219e-08, 0.694738)
scene.camera = ob_auto_camera
light_auto_sun = bpy.data.lights.new('AutoSun', 'SUN')
light_auto_sun.energy = 3.0
light_auto_sun.angle = 0.0523599
ob_auto_sun = bpy.data.objects.new('AutoSun', light_auto_sun)
scene.collection.objects.link(ob_auto_sun)
ob_auto_sun.rotation_euler = (0.872665, 0.174533, 0.523599)
bpy.context.view_layer.update()
